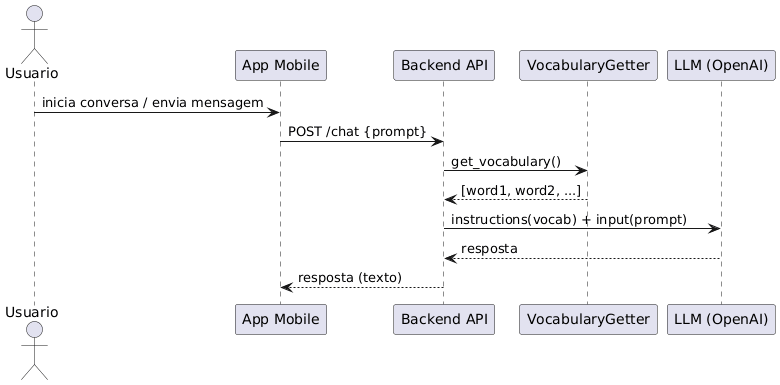

The diagram above was rendered by PlantUML. Its source (embedded in the PNG):
@startuml
actor Usuario as U
participant "App Mobile" as App
participant "Backend API" as API
participant "VocabularyGetter" as Vocab
participant "LLM (OpenAI)" as LLM

U -> App : inicia conversa / envia mensagem
App -> API : POST /chat {prompt}
API -> Vocab : get_vocabulary()
Vocab --> API : [word1, word2, ...]
API -> LLM : instructions(vocab) + input(prompt)
LLM --> API : resposta
API --> App : resposta (texto)
@enduml